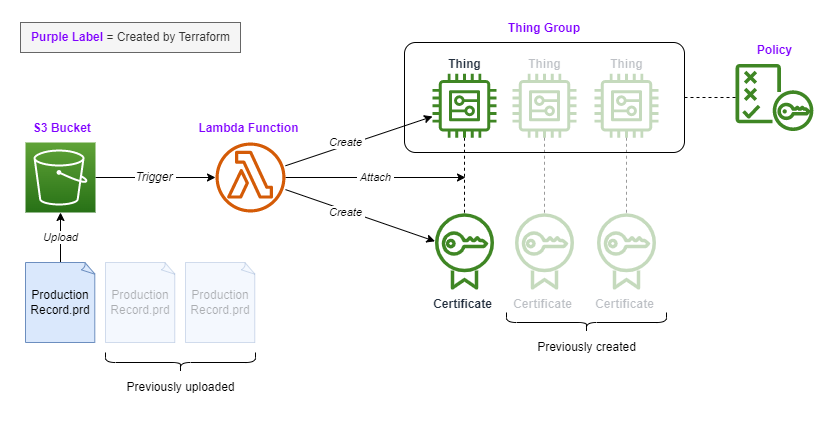

The diagram above was exported from draw.io. Its source (the exported page's mxGraphModel, read from the mxfile embedded in the PNG):
<mxGraphModel dx="1418" dy="828" grid="1" gridSize="10" guides="1" tooltips="1" connect="1" arrows="1" fold="1" page="1" pageScale="1" pageWidth="1169" pageHeight="827" math="0" shadow="0">
  <root>
    <mxCell id="0" />
    <mxCell id="1" parent="0" />
    <mxCell id="50enxC9HLnrfEUEeyhwm-23" value="&lt;font style=&quot;font-size: 12px;&quot;&gt;&lt;i&gt;Trigger&amp;nbsp;&lt;/i&gt;&lt;/font&gt;" style="edgeStyle=orthogonalEdgeStyle;rounded=0;orthogonalLoop=1;jettySize=auto;html=1;endArrow=classic;endFill=1;spacingBottom=0;spacingRight=0;labelPosition=center;verticalLabelPosition=middle;align=center;verticalAlign=middle;" parent="1" source="UEzPUAAOIrF-is8g5C7q-116" target="50enxC9HLnrfEUEeyhwm-22" edge="1">
      <mxGeometry relative="1" as="geometry">
        <mxPoint as="offset" />
      </mxGeometry>
    </mxCell>
    <mxCell id="UEzPUAAOIrF-is8g5C7q-116" value="&lt;b&gt;&lt;font color=&quot;#7f00ff&quot;&gt;S3 Bucket&lt;/font&gt;&lt;/b&gt;&lt;b&gt;&lt;font color=&quot;#7f00ff&quot;&gt;&amp;nbsp;&lt;/font&gt;&lt;br&gt;&lt;/b&gt;" style="outlineConnect=0;fontColor=#232F3E;gradientColor=#60A337;gradientDirection=north;fillColor=#277116;strokeColor=#ffffff;dashed=0;verticalLabelPosition=top;verticalAlign=bottom;align=center;html=1;fontSize=12;fontStyle=0;aspect=fixed;shape=mxgraph.aws4.resourceIcon;resIcon=mxgraph.aws4.s3;labelBackgroundColor=#ffffff;labelPosition=center;spacingLeft=5;spacingTop=0;spacingBottom=5;" parent="1" vertex="1">
      <mxGeometry x="240" y="240" width="70" height="70" as="geometry" />
    </mxCell>
    <mxCell id="LK7KiupcVcjEU8YVU9xT-92" value="&lt;i&gt;Upload&lt;/i&gt;" style="edgeStyle=orthogonalEdgeStyle;rounded=0;orthogonalLoop=1;jettySize=auto;html=1;" parent="1" source="50enxC9HLnrfEUEeyhwm-14" target="UEzPUAAOIrF-is8g5C7q-116" edge="1">
      <mxGeometry relative="1" as="geometry" />
    </mxCell>
    <mxCell id="50enxC9HLnrfEUEeyhwm-14" value="Production&lt;br&gt;Record.prd" style="whiteSpace=wrap;html=1;shape=mxgraph.basic.document;fillColor=#dae8fc;strokeColor=#6c8ebf;" parent="1" vertex="1">
      <mxGeometry x="240" y="360" width="70" height="80" as="geometry" />
    </mxCell>
    <mxCell id="LK7KiupcVcjEU8YVU9xT-61" value="&lt;i&gt;&amp;nbsp;Create&amp;nbsp;&lt;/i&gt;" style="rounded=0;orthogonalLoop=1;jettySize=auto;html=1;" parent="1" source="50enxC9HLnrfEUEeyhwm-22" target="LK7KiupcVcjEU8YVU9xT-18" edge="1">
      <mxGeometry x="-0.1884" y="-2" relative="1" as="geometry">
        <mxPoint as="offset" />
      </mxGeometry>
    </mxCell>
    <mxCell id="LK7KiupcVcjEU8YVU9xT-86" value="&lt;i&gt;&amp;nbsp;Attach&amp;nbsp;&lt;/i&gt;" style="edgeStyle=orthogonalEdgeStyle;rounded=0;orthogonalLoop=1;jettySize=auto;html=1;" parent="1" source="50enxC9HLnrfEUEeyhwm-22" edge="1">
      <mxGeometry relative="1" as="geometry">
        <mxPoint x="680" y="275" as="targetPoint" />
      </mxGeometry>
    </mxCell>
    <mxCell id="50enxC9HLnrfEUEeyhwm-22" value="&lt;div style=&quot;&quot;&gt;&lt;b style=&quot;background-color: initial;&quot;&gt;&lt;font color=&quot;#7f00ff&quot;&gt;Lambda Function&lt;/font&gt;&lt;/b&gt;&lt;/div&gt;" style="sketch=0;outlineConnect=0;fontColor=#232F3E;gradientColor=none;fillColor=#D45B07;strokeColor=none;dashed=0;verticalLabelPosition=top;verticalAlign=bottom;align=center;html=1;fontSize=12;fontStyle=0;aspect=fixed;pointerEvents=1;shape=mxgraph.aws4.lambda_function;labelPosition=center;spacingRight=5;spacingTop=5;spacingBottom=5;" parent="1" vertex="1">
      <mxGeometry x="430" y="240" width="70" height="70" as="geometry" />
    </mxCell>
    <mxCell id="LK7KiupcVcjEU8YVU9xT-6" value="&lt;b&gt;&lt;font color=&quot;#7f00ff&quot;&gt;Policy&lt;/font&gt;&lt;/b&gt;" style="sketch=0;outlineConnect=0;fontColor=#232F3E;gradientColor=none;fillColor=#3F8624;strokeColor=none;dashed=0;verticalLabelPosition=top;verticalAlign=bottom;align=center;html=1;fontSize=12;fontStyle=0;aspect=fixed;pointerEvents=1;shape=mxgraph.aws4.policy;labelPosition=center;spacingBottom=5;" parent="1" vertex="1">
      <mxGeometry x="950" y="161.5" width="78" height="67" as="geometry" />
    </mxCell>
    <mxCell id="LK7KiupcVcjEU8YVU9xT-31" style="rounded=0;orthogonalLoop=1;jettySize=auto;html=1;endArrow=none;endFill=0;dashed=1;exitX=1;exitY=0.5;exitDx=0;exitDy=0;" parent="1" source="LK7KiupcVcjEU8YVU9xT-16" target="LK7KiupcVcjEU8YVU9xT-6" edge="1">
      <mxGeometry relative="1" as="geometry">
        <mxPoint x="740" y="359.88" as="sourcePoint" />
        <mxPoint x="780" y="359.88" as="targetPoint" />
      </mxGeometry>
    </mxCell>
    <mxCell id="LK7KiupcVcjEU8YVU9xT-16" value="&lt;b style=&quot;border-color: var(--border-color);&quot;&gt;&lt;font color=&quot;#7f00ff&quot;&gt;Thing Group&lt;/font&gt;&lt;br&gt;&lt;/b&gt;" style="rounded=1;whiteSpace=wrap;html=1;verticalAlign=bottom;spacingTop=5;arcSize=10;container=0;labelPosition=center;verticalLabelPosition=top;align=center;spacingBottom=5;" parent="1" vertex="1">
      <mxGeometry x="619" y="140" width="280" height="110" as="geometry" />
    </mxCell>
    <mxCell id="LK7KiupcVcjEU8YVU9xT-63" value="" style="edgeStyle=orthogonalEdgeStyle;rounded=0;orthogonalLoop=1;jettySize=auto;html=1;endArrow=none;endFill=0;dashed=1;" parent="1" source="LK7KiupcVcjEU8YVU9xT-17" target="LK7KiupcVcjEU8YVU9xT-18" edge="1">
      <mxGeometry relative="1" as="geometry" />
    </mxCell>
    <mxCell id="LK7KiupcVcjEU8YVU9xT-17" value="&lt;b style=&quot;border-color: var(--border-color);&quot;&gt;Thing&lt;/b&gt;" style="sketch=0;outlineConnect=0;fontColor=#232F3E;gradientColor=none;fillColor=#3F8624;strokeColor=none;dashed=0;verticalLabelPosition=top;verticalAlign=bottom;align=center;html=1;fontSize=12;fontStyle=0;aspect=fixed;pointerEvents=1;shape=mxgraph.aws4.generic;labelPosition=center;" parent="1" vertex="1">
      <mxGeometry x="647" y="171.25" width="64" height="64" as="geometry" />
    </mxCell>
    <mxCell id="LK7KiupcVcjEU8YVU9xT-18" value="&lt;b&gt;Certificate&lt;br&gt;&lt;/b&gt;" style="sketch=0;outlineConnect=0;fontColor=#232F3E;gradientColor=none;fillColor=#3F8624;strokeColor=none;dashed=0;verticalLabelPosition=bottom;verticalAlign=top;align=center;html=1;fontSize=12;fontStyle=0;aspect=fixed;pointerEvents=1;shape=mxgraph.aws4.certificate_manager;labelPosition=center;spacingLeft=0;spacingRight=5;" parent="1" vertex="1">
      <mxGeometry x="649.5" y="310" width="59" height="78" as="geometry" />
    </mxCell>
    <mxCell id="LK7KiupcVcjEU8YVU9xT-62" value="&lt;i&gt;&amp;nbsp;Create&amp;nbsp;&lt;/i&gt;" style="rounded=0;orthogonalLoop=1;jettySize=auto;html=1;" parent="1" source="50enxC9HLnrfEUEeyhwm-22" target="LK7KiupcVcjEU8YVU9xT-17" edge="1">
      <mxGeometry x="-0.1708" y="3" relative="1" as="geometry">
        <mxPoint as="offset" />
      </mxGeometry>
    </mxCell>
    <mxCell id="LK7KiupcVcjEU8YVU9xT-75" value="&lt;b style=&quot;border-color: var(--border-color);&quot;&gt;Thing&lt;/b&gt;" style="sketch=0;outlineConnect=0;fontColor=#232F3E;gradientColor=none;fillColor=#3F8624;strokeColor=none;dashed=0;verticalLabelPosition=top;verticalAlign=bottom;align=center;html=1;fontSize=12;fontStyle=0;aspect=fixed;pointerEvents=1;shape=mxgraph.aws4.generic;opacity=30;textOpacity=30;labelPosition=center;" parent="1" vertex="1">
      <mxGeometry x="727" y="171.25" width="64" height="64" as="geometry" />
    </mxCell>
    <mxCell id="LK7KiupcVcjEU8YVU9xT-76" value="&lt;b style=&quot;border-color: var(--border-color);&quot;&gt;Thing&lt;/b&gt;" style="sketch=0;outlineConnect=0;fontColor=#232F3E;gradientColor=none;fillColor=#3F8624;strokeColor=none;dashed=0;verticalLabelPosition=top;verticalAlign=bottom;align=center;html=1;fontSize=12;fontStyle=0;aspect=fixed;pointerEvents=1;shape=mxgraph.aws4.generic;opacity=30;textOpacity=30;labelPosition=center;" parent="1" vertex="1">
      <mxGeometry x="809" y="171.25" width="64" height="64" as="geometry" />
    </mxCell>
    <mxCell id="LK7KiupcVcjEU8YVU9xT-77" value="&lt;b&gt;Certificate&lt;br&gt;&lt;/b&gt;" style="sketch=0;outlineConnect=0;fontColor=#232F3E;gradientColor=none;fillColor=#3F8624;strokeColor=none;dashed=0;verticalLabelPosition=bottom;verticalAlign=top;align=center;html=1;fontSize=12;fontStyle=0;aspect=fixed;pointerEvents=1;shape=mxgraph.aws4.certificate_manager;labelPosition=center;spacingLeft=0;spacingRight=5;opacity=30;textOpacity=30;" parent="1" vertex="1">
      <mxGeometry x="729.5" y="310" width="59" height="78" as="geometry" />
    </mxCell>
    <mxCell id="LK7KiupcVcjEU8YVU9xT-78" value="&lt;b&gt;Certificate&lt;br&gt;&lt;/b&gt;" style="sketch=0;outlineConnect=0;fontColor=#232F3E;gradientColor=none;fillColor=#3F8624;strokeColor=none;dashed=0;verticalLabelPosition=bottom;verticalAlign=top;align=center;html=1;fontSize=12;fontStyle=0;aspect=fixed;pointerEvents=1;shape=mxgraph.aws4.certificate_manager;labelPosition=center;spacingLeft=0;spacingRight=5;opacity=30;textOpacity=30;" parent="1" vertex="1">
      <mxGeometry x="811.5" y="310" width="59" height="78" as="geometry" />
    </mxCell>
    <mxCell id="LK7KiupcVcjEU8YVU9xT-84" value="" style="edgeStyle=orthogonalEdgeStyle;rounded=0;orthogonalLoop=1;jettySize=auto;html=1;endArrow=none;endFill=0;dashed=1;textOpacity=40;opacity=40;" parent="1" source="LK7KiupcVcjEU8YVU9xT-75" target="LK7KiupcVcjEU8YVU9xT-77" edge="1">
      <mxGeometry relative="1" as="geometry">
        <mxPoint x="690" y="331" as="sourcePoint" />
        <mxPoint x="690" y="227" as="targetPoint" />
      </mxGeometry>
    </mxCell>
    <mxCell id="LK7KiupcVcjEU8YVU9xT-85" value="" style="edgeStyle=orthogonalEdgeStyle;rounded=0;orthogonalLoop=1;jettySize=auto;html=1;endArrow=none;endFill=0;dashed=1;opacity=40;textOpacity=40;" parent="1" source="LK7KiupcVcjEU8YVU9xT-76" target="LK7KiupcVcjEU8YVU9xT-78" edge="1">
      <mxGeometry relative="1" as="geometry">
        <mxPoint x="770" y="331" as="sourcePoint" />
        <mxPoint x="770" y="227" as="targetPoint" />
      </mxGeometry>
    </mxCell>
    <mxCell id="LK7KiupcVcjEU8YVU9xT-87" value="" style="shape=curlyBracket;whiteSpace=wrap;html=1;rounded=1;flipH=1;labelPosition=right;verticalLabelPosition=middle;align=left;verticalAlign=middle;rotation=90;textDirection=ltr;size=0.5;" parent="1" vertex="1">
      <mxGeometry x="791" y="340" width="20" height="160" as="geometry" />
    </mxCell>
    <mxCell id="LK7KiupcVcjEU8YVU9xT-88" value="Previously created" style="text;html=1;align=center;verticalAlign=middle;resizable=0;points=[];autosize=1;strokeColor=none;fillColor=none;" parent="1" vertex="1">
      <mxGeometry x="741" y="430" width="120" height="30" as="geometry" />
    </mxCell>
    <mxCell id="LK7KiupcVcjEU8YVU9xT-89" value="" style="shape=curlyBracket;whiteSpace=wrap;html=1;rounded=1;flipH=1;labelPosition=right;verticalLabelPosition=middle;align=left;verticalAlign=middle;rotation=90;textDirection=ltr;size=0.5;" parent="1" vertex="1">
      <mxGeometry x="385" y="385" width="20" height="150" as="geometry" />
    </mxCell>
    <mxCell id="LK7KiupcVcjEU8YVU9xT-90" value="Production&lt;br&gt;Record.prd" style="whiteSpace=wrap;html=1;shape=mxgraph.basic.document;fillColor=#dae8fc;strokeColor=#6c8ebf;opacity=30;textOpacity=30;" parent="1" vertex="1">
      <mxGeometry x="320" y="360" width="70" height="80" as="geometry" />
    </mxCell>
    <mxCell id="LK7KiupcVcjEU8YVU9xT-91" value="Production&lt;br&gt;Record.prd" style="whiteSpace=wrap;html=1;shape=mxgraph.basic.document;fillColor=#dae8fc;strokeColor=#6c8ebf;opacity=30;textOpacity=30;" parent="1" vertex="1">
      <mxGeometry x="400" y="360" width="70" height="80" as="geometry" />
    </mxCell>
    <mxCell id="LK7KiupcVcjEU8YVU9xT-93" value="Previously uploaded" style="text;html=1;align=center;verticalAlign=middle;resizable=0;points=[];autosize=1;strokeColor=none;fillColor=none;" parent="1" vertex="1">
      <mxGeometry x="330" y="470" width="130" height="30" as="geometry" />
    </mxCell>
    <mxCell id="LK7KiupcVcjEU8YVU9xT-94" value="&lt;font style=&quot;font-weight: bold;&quot; color=&quot;#7f00ff&quot;&gt;Purple Label&amp;nbsp;&lt;/font&gt;= Created by Terraform" style="text;html=1;align=center;verticalAlign=middle;resizable=0;points=[];autosize=1;strokeColor=#666666;fillColor=#f5f5f5;fontColor=#333333;" parent="1" vertex="1">
      <mxGeometry x="235" y="120" width="220" height="30" as="geometry" />
    </mxCell>
  </root>
</mxGraphModel>